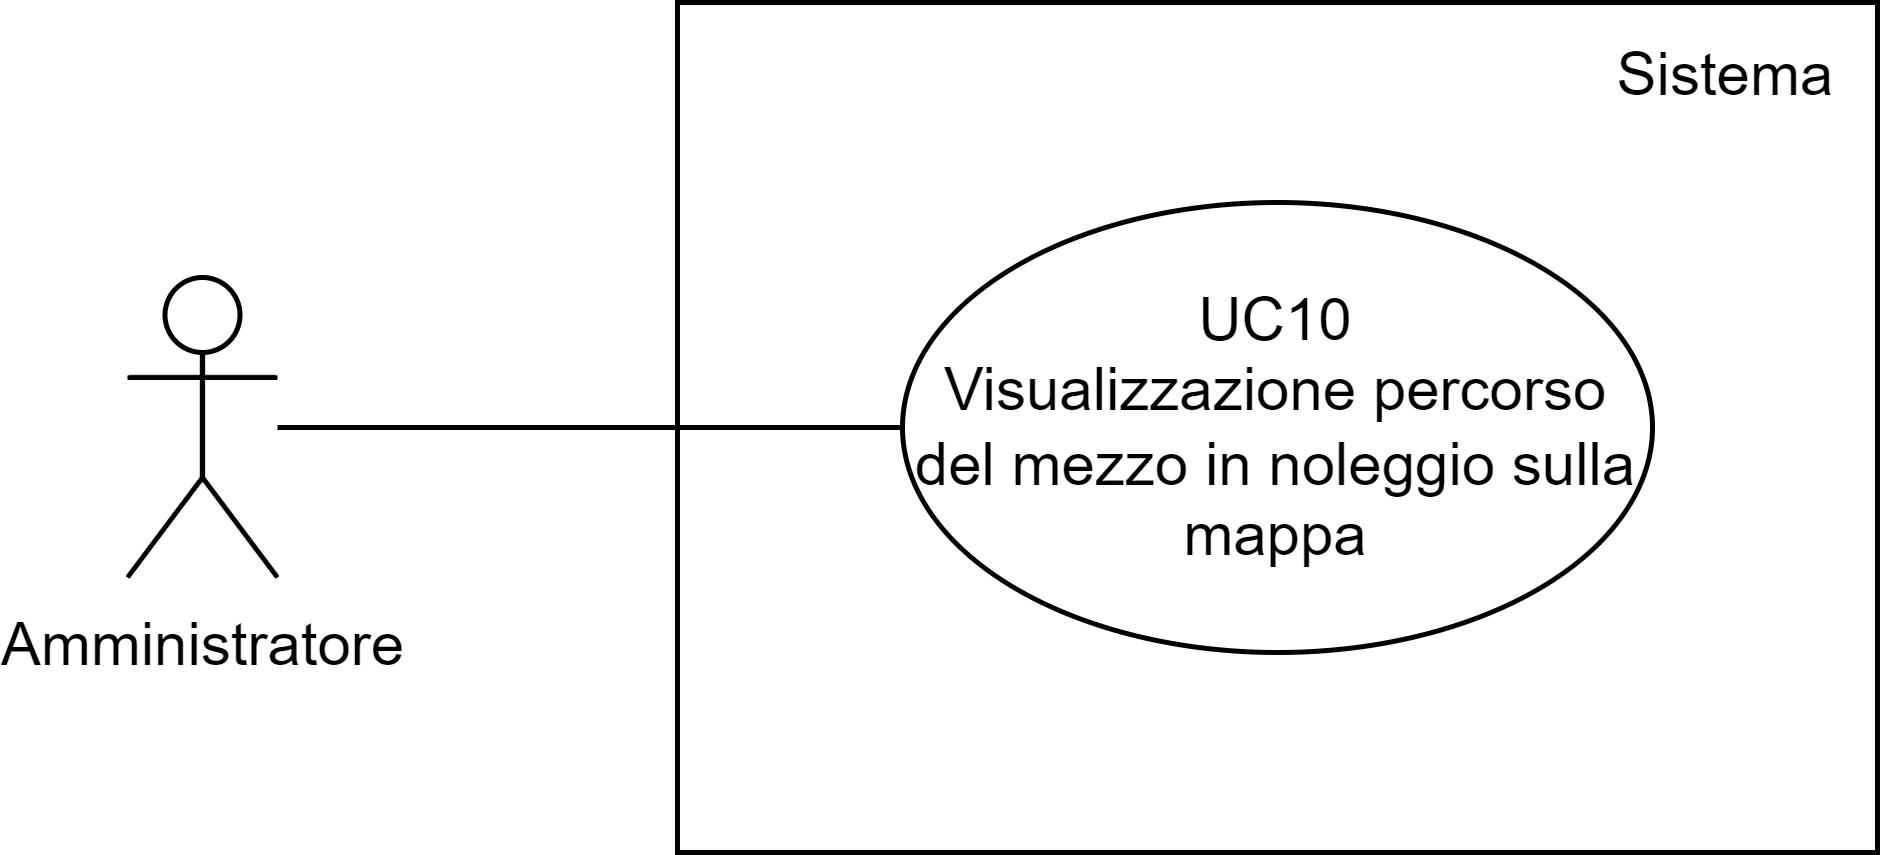

The diagram above was exported from draw.io. Its source (the exported page's mxGraphModel, read from the mxfile embedded in the PNG):
<mxGraphModel dx="1034" dy="605" grid="1" gridSize="10" guides="1" tooltips="1" connect="1" arrows="1" fold="1" page="1" pageScale="1" pageWidth="827" pageHeight="1169" math="0" shadow="0">
  <root>
    <mxCell id="0" />
    <mxCell id="1" parent="0" />
    <mxCell id="Y57-8pDmFwM3t3EvI4JC-18" value="" style="rounded=0;whiteSpace=wrap;html=1;fillColor=none;" parent="1" vertex="1">
      <mxGeometry x="430" y="275" width="240" height="170" as="geometry" />
    </mxCell>
    <mxCell id="Y57-8pDmFwM3t3EvI4JC-3" value="" style="edgeStyle=orthogonalEdgeStyle;rounded=0;orthogonalLoop=1;jettySize=auto;html=1;endArrow=none;endFill=0;" parent="1" source="Y57-8pDmFwM3t3EvI4JC-1" target="Y57-8pDmFwM3t3EvI4JC-4" edge="1">
      <mxGeometry relative="1" as="geometry">
        <mxPoint x="400" y="360" as="targetPoint" />
      </mxGeometry>
    </mxCell>
    <mxCell id="Y57-8pDmFwM3t3EvI4JC-1" value="Amministratore" style="shape=umlActor;verticalLabelPosition=bottom;verticalAlign=top;html=1;outlineConnect=0;" parent="1" vertex="1">
      <mxGeometry x="320" y="330" width="30" height="60" as="geometry" />
    </mxCell>
    <mxCell id="Y57-8pDmFwM3t3EvI4JC-4" value="UC10&lt;div&gt;Visualizzazione percorso del mezzo in noleggio sulla mappa&lt;/div&gt;" style="ellipse;whiteSpace=wrap;html=1;fillColor=none;" parent="1" vertex="1">
      <mxGeometry x="475" y="315" width="150" height="90" as="geometry" />
    </mxCell>
    <mxCell id="GRjbesmmeq0zVP5waECL-2" value="Sistema" style="text;html=1;align=center;verticalAlign=middle;whiteSpace=wrap;rounded=0;fontSize=12;" parent="1" vertex="1">
      <mxGeometry x="610" y="275" width="60" height="30" as="geometry" />
    </mxCell>
  </root>
</mxGraphModel>